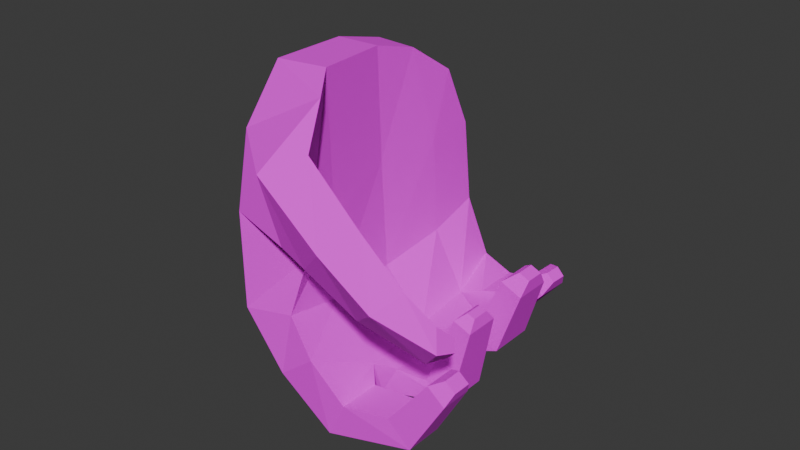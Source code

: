 # Source: hand_grip.blend  (saved by Blender 4.5.90; exported with 4.5.12 LTS)
import bpy
from mathutils import Matrix  # noqa: F401  (used for matrix-valued properties, if any)

bpy.ops.wm.read_factory_settings(use_empty=True)
scene = bpy.context.scene
scene.name = 'Scene'

# ---- collections
col_collection = bpy.data.collections.new('Collection'); scene.collection.children.link(col_collection)

# ---- images (referenced by path relative to the original .blend; pixels are not part of the script)
import os
ASSET_DIR = os.environ.get("B2B_ASSET_DIR", "")  # directory of the original .blend (textures are referenced by path, not embedded)
HERE = os.path.dirname(os.path.abspath(__file__))  # packed textures are extracted next to this script under _unpacked/

def load_image(name, relpath, width, height, colorspace="sRGB"):
    """Load a texture the original file referenced (path relative to the .blend, or extracted next to this script)."""
    p = next((c for c in (os.path.join(HERE, relpath), os.path.join(ASSET_DIR, relpath)) if relpath and os.path.exists(c)), "")
    if p:
        img = bpy.data.images.load(p, check_existing=True)
        img.name = name
    else:  # same state as the original file: an image datablock whose file is absent (Cycles renders it pink)
        img = bpy.data.images.new(name, width, height)
        img.source = "FILE"
        img.filepath = "//" + (relpath or name)
    img.colorspace_settings.name = colorspace
    return img
img_hand_png = load_image('hand.png', 'hand.png', 1024, 1024, 'sRGB')

# ---- materials (node trees are filled in below, after node groups)
mat_material = bpy.data.materials.new('Material')
mat_material.alpha_threshold = 0.0
mat_material.roughness = 0.5
mat_material.line_color = (0.0, 0.0, 0.0, 1.0)

# ---- material node trees
mat_material.use_nodes = True; mat_material.node_tree.nodes.clear()
_N = mat_material.node_tree.nodes; _L = mat_material.node_tree.links
n0 = _N.new('ShaderNodeOutputMaterial'); n0.name = 'Material Output'; n0.location = (200, 100)
n1 = _N.new('ShaderNodeBsdfPrincipled'); n1.name = 'Principled BSDF'; n1.location = (-200, 100)
n1.inputs[2].default_value = 1.0
n1.inputs[3].default_value = 1.45
n2 = _N.new('ShaderNodeTexImage'); n2.name = 'Image Texture'; n2.location = (-490, 80)
n2.image = img_hand_png
n2.interpolation = 'Closest'
_L.new(n1.outputs[0], n0.inputs[0])
_L.new(n2.outputs[0], n1.inputs[0])
n0.is_active_output = True

# ---- world
world_world = bpy.data.worlds.new('World'); scene.world = world_world
world_world.use_nodes = True; world_world.node_tree.nodes.clear()
_N = world_world.node_tree.nodes; _L = world_world.node_tree.links
n0 = _N.new('ShaderNodeOutputWorld'); n0.name = 'World Output'; n0.location = (200, 100)
n1 = _N.new('ShaderNodeBackground'); n1.name = 'Background'; n1.location = (-200, 100)
n1.inputs[0].default_value = (0.05088, 0.05088, 0.05088, 1.0)
_L.new(n1.outputs[0], n0.inputs[0])
n0.is_active_output = True
world_world.color = (0.05088, 0.05088, 0.05088)
world_world.sun_shadow_jitter_overblur = 0.0

# ---- meshes
me_cube = bpy.data.meshes.new('Cube')
me_cube.from_pydata([(3.224, 0.08906, 0.2247), (3.142, 0.09016, -0.2023), (2.437, -0.2829, 0.2092), (2.262, -0.2868, -0.1556), (1.375, 0.05771, 0.2247), (1.415, 0.06089, -0.2023), (-0.7082, -0.3145, 0.1722), (0.493, -0.2705, -0.1468), (3.395, 0.1319, 0.1285), (3.645, 0.1273, 4.24e-09), (3.602, 0.1126, -0.1091), (0.4564, -0.3226, -0.0732), (0.4983, -0.3432, 1.382e-08), (0.1028, -0.3425, 0.1221), (2.464, -0.3588, 0.1251), (2.45, -0.3596, 1.382e-08), (2.394, -0.3389, -0.08204), (0.7345, 0.1037, 0.1285), (0.9677, 0.09861, 5.145e-10), (1.139, 0.09111, -0.1091), (-3.681, 0.07729, 0.1955), (-4.282, 0.1065, 0.1955), (-4.282, 0.1065, 0.1434), (-3.681, 0.07729, 0.1434), (-3.824, 0.04568, 0.09851), (-3.837, 0.04521, 0.04236), (-3.142, 0.02782, 0.09822), (-3.154, 0.02735, 0.04207), (-4.261, 0.03276, -0.004557), (-4.261, 0.03276, -0.06549), (-3.46, 0.009836, -0.004557), (-3.46, 0.009836, -0.06549), (-3.299, 0.07762, -0.1599), (-2.839, 0.04805, -0.1608), (-3.197, 0.07829, -0.1086), (-2.737, 0.04871, -0.1095), (1.702, -0.04037, -0.1957), (0.9424, -0.1742, -0.1852), (4.296, -0.01393, 0.2282), (3.297, -0.1672, 0.2297), (1.118, -0.09057, 0.1954), (2.119, -0.006686, 0.2182), (2.88, -0.1905, -0.1941), (3.687, -0.04037, -0.2048), (5.61, -0.006316, -0.1257), (4.791, -0.1814, -0.1174), (5.713, 0.002921, 1.382e-08), (5.172, -0.1814, 1.382e-08), (5.57, 0.008164, 0.125), (4.972, -0.1807, 0.1265), (1.062, -0.1703, -0.1085), (1.945, -0.01393, -0.112), (1.469, -0.1703, 1.382e-08), (2.357, 0.004165, 1.382e-08), (1.381, -0.1132, 0.1236), (2.119, 0.006065, 0.125), (1.753, 0.1858, 0.139), (-2.301, 0.1837, 0.1401), (-2.301, 0.1837, 0.2017), (1.753, 0.1858, 0.2087), (-1.497, 0.141, 0.2017), (0.6079, 0.1336, 0.2087), (-1.496, 0.141, 0.1401), (0.608, 0.1336, 0.139), (0.1274, 0.1208, 0.02329), (-1.285, 0.1312, 0.03266), (-2.326, 0.1595, 0.03306), (1.207, 0.1656, 0.02314), (1.206, 0.1653, 0.1058), (-2.308, 0.1602, 0.1033), (-1.267, 0.1319, 0.1029), (0.1257, 0.1205, 0.106), (0.8941, 0.1454, -0.08058), (-2.688, 0.125, -0.07681), (-2.688, 0.125, -0.002144), (0.8941, 0.1454, -0.002687), (-1.805, 0.09595, -0.002144), (-0.08479, 0.1048, -0.002687), (-1.805, 0.09595, -0.07681), (-0.08479, 0.1048, -0.08058), (-0.04358, 0.08457, -0.1103), (-1.151, 0.08239, -0.1117), (-1.281, 0.08323, -0.1764), (-0.04358, 0.08457, -0.1872), (-1.493, 0.1259, -0.1752), (0.9393, 0.1253, -0.1872), (-1.364, 0.125, -0.1105), (0.9393, 0.1253, -0.1103), (0.04955, -0.2439, 0.2833), (-1.126, -0.2537, 0.2292), (0.3713, -0.1338, 0.2603), (-0.7366, -0.1214, 0.2115), (-2.508, -0.1469, 0.2977), (-3.202, -0.1597, 0.242), (-0.8587, -0.111, 0.2697), (-2.015, -0.12, 0.213), (-5.711, -0.004732, 0.2468), (-5.497, -0.0349, 0.2288), (-4.528, 0.02573, 0.2229), (-4.314, -0.00444, 0.2049), (-5.788, 0.005418, 0.2164), (-5.669, -0.01136, 0.2064), (-5.264, 0.01877, 0.2061), (-5.145, 0.001993, 0.196), (-4.31, 0.0707, 0.1848), (-4.665, 0.08791, 0.1848), (-4.664, 0.08791, 0.1541), (-4.31, 0.0707, 0.1541), (-3.865, 0.02742, 0.08466), (-3.871, 0.02718, 0.05658), (-3.554, 0.02018, 0.08451), (-3.561, 0.01994, 0.05644), (-4.486, 0.01137, -0.01979), (-4.486, 0.01137, -0.05026), (-4.086, -9.184e-05, -0.01979), (-4.086, -9.184e-05, -0.05026), (-3.685, 0.05888, -0.1457), (-3.455, 0.04409, -0.1461), (-3.634, 0.05921, -0.1201), (-3.404, 0.04443, -0.1205), (-3.286, -0.05677, 0.2146), (-2.658, -0.04191, 0.2596), (-4.106, -0.06839, 0.288), (-4.736, -0.08331, 0.2438)], [], [(2, 39, 90, 88), (14, 2, 6, 13), (55, 41, 4, 17), (37, 42, 3, 7), (49, 39, 2, 14), (58, 57, 22, 21), (82, 81, 35, 33), (74, 73, 29, 28), (66, 65, 27, 25), (42, 45, 16, 3), (45, 47, 15, 16), (47, 49, 14, 15), (36, 51, 19, 5), (51, 53, 18, 19), (53, 55, 17, 18), (3, 16, 11, 7), (16, 15, 12, 11), (15, 14, 13, 12), (34, 32, 116, 118), (60, 58, 21, 20), (62, 60, 20, 23), (57, 62, 23, 22), (25, 27, 111, 109), (70, 69, 24, 26), (69, 66, 25, 24), (65, 70, 26, 27), (31, 30, 114, 115), (76, 74, 28, 30), (78, 76, 30, 31), (73, 78, 31, 29), (23, 20, 104, 107), (84, 82, 33, 32), (86, 84, 32, 34), (81, 86, 34, 35), (12, 13, 54, 52), (52, 54, 55, 53), (11, 12, 52, 50), (50, 52, 53, 51), (7, 11, 50, 37), (37, 50, 51, 36), (9, 8, 48, 46), (46, 48, 49, 47), (10, 9, 46, 44), (44, 46, 47, 45), (1, 10, 44, 43), (43, 44, 45, 42), (8, 0, 38, 48), (48, 38, 39, 49), (5, 1, 43, 36), (36, 43, 42, 37), (13, 6, 40, 54), (54, 40, 41, 55), (0, 4, 41, 38), (38, 41, 40, 39), (8, 17, 63, 56), (56, 63, 62, 57), (17, 4, 61, 63), (63, 61, 60, 62), (4, 0, 59, 61), (61, 59, 58, 60), (0, 8, 56, 59), (59, 56, 57, 58), (18, 17, 71, 64), (64, 71, 70, 65), (8, 9, 67, 68), (68, 67, 66, 69), (17, 8, 68, 71), (71, 68, 69, 70), (9, 18, 64, 67), (67, 64, 65, 66), (10, 19, 79, 72), (72, 79, 78, 73), (19, 18, 77, 79), (79, 77, 76, 78), (18, 9, 75, 77), (77, 75, 74, 76), (9, 10, 72, 75), (75, 72, 73, 74), (19, 10, 87, 80), (80, 87, 86, 81), (10, 1, 85, 87), (87, 85, 84, 86), (1, 5, 83, 85), (85, 83, 82, 84), (5, 19, 80, 83), (83, 80, 81, 82), (89, 88, 92, 93), (39, 40, 91, 90), (6, 2, 88, 89), (40, 6, 89, 91), (121, 120, 99, 98), (90, 91, 95, 94), (88, 90, 94, 92), (91, 89, 93, 95), (99, 97, 101, 103), (122, 121, 98, 96), (120, 123, 97, 99), (123, 122, 96, 97), (102, 103, 101, 100), (97, 96, 100, 101), (98, 99, 103, 102), (96, 98, 102, 100), (107, 104, 105, 106), (111, 110, 108, 109), (115, 114, 112, 113), (117, 119, 118, 116), (22, 23, 107, 106), (29, 31, 115, 113), (26, 24, 108, 110), (33, 35, 119, 117), (30, 28, 112, 114), (35, 34, 118, 119), (20, 21, 105, 104), (24, 25, 109, 108), (21, 22, 106, 105), (28, 29, 113, 112), (27, 26, 110, 111), (32, 33, 117, 116), (93, 92, 122, 123), (95, 93, 123, 120), (92, 94, 121, 122), (94, 95, 120, 121)])
_uv = me_cube.uv_layers.new(name='UVMap')
_uv.uv.foreach_set('vector', [0.1249, 0.8875, 0.1249, 0.8875, 0.1249, 0.8875, 0.1249, 0.8875, 0.1249, 0.8875, 0.1249, 0.8875, 0.1249, 0.8875, 0.1249, 0.8875, 0.1249, 0.8875, 0.1249, 0.8875, 0.1249, 0.8875, 0.1249, 0.8875, 0.1249, 0.8875, 0.1249, 0.8875, 0.1249, 0.8875, 0.1249, 0.8875, 0.1249, 0.8875, 0.1249, 0.8875, 0.1249, 0.8875, 0.1249, 0.8875, 0.1249, 0.8875, 0.1249, 0.8875, 0.1249, 0.8875, 0.1249, 0.8875, 0.1249, 0.8875, 0.1249, 0.8875, 0.1249, 0.8875, 0.1249, 0.8875, 0.1249, 0.8875, 0.1249, 0.8875, 0.1249, 0.8875, 0.1249, 0.8875, 0.1249, 0.8875, 0.1249, 0.8875, 0.1249, 0.8875, 0.1249, 0.8875, 0.1249, 0.8875, 0.1249, 0.8875, 0.1249, 0.8875, 0.1249, 0.8875, 0.1249, 0.8875, 0.1249, 0.8875, 0.1249, 0.8875, 0.1249, 0.8875, 0.1249, 0.8875, 0.1249, 0.8875, 0.1249, 0.8875, 0.1249, 0.8875, 0.1249, 0.8875, 0.1249, 0.8875, 0.1249, 0.8875, 0.1249, 0.8875, 0.1249, 0.8875, 0.1249, 0.8875, 0.1249, 0.8875, 0.1249, 0.8875, 0.1249, 0.8875, 0.1249, 0.8875, 0.1249, 0.8875, 0.1249, 0.8875, 0.1249, 0.8875, 0.1249, 0.8875, 0.1249, 0.8875, 0.1249, 0.8875, 0.1249, 0.8875, 0.1249, 0.8875, 0.1249, 0.8875, 0.1249, 0.8875, 0.1249, 0.8875, 0.1249, 0.8875, 0.1249, 0.8875, 0.1249, 0.8875, 0.1249, 0.8875, 0.1249, 0.8875, 0.1249, 0.8875, 0.1249, 0.8875, 0.1249, 0.8875, 0.1249, 0.8875, 0.1249, 0.8875, 0.1249, 0.8875, 0.1249, 0.8875, 0.1249, 0.8875, 0.1249, 0.8875, 0.1249, 0.8875, 0.1249, 0.8875, 0.1249, 0.8875, 0.1249, 0.8875, 0.1249, 0.8875, 0.1249, 0.8875, 0.1249, 0.8875, 0.1249, 0.8875, 0.1249, 0.8875, 0.1249, 0.8875, 0.1249, 0.8875, 0.1249, 0.8875, 0.1249, 0.8875, 0.1249, 0.8875, 0.1249, 0.8875, 0.1249, 0.8875, 0.1249, 0.8875, 0.1249, 0.8875, 0.1249, 0.8875, 0.1249, 0.8875, 0.1249, 0.8875, 0.1249, 0.8875, 0.1249, 0.8875, 0.1249, 0.8875, 0.1249, 0.8875, 0.1249, 0.8875, 0.1249, 0.8875, 0.1249, 0.8875, 0.1249, 0.8875, 0.1249, 0.8875, 0.1249, 0.8875, 0.1249, 0.8875, 0.1249, 0.8875, 0.1249, 0.8875, 0.1249, 0.8875, 0.1249, 0.8875, 0.1249, 0.8875, 0.1249, 0.8875, 0.1249, 0.8875, 0.1249, 0.8875, 0.1249, 0.8875, 0.1249, 0.8875, 0.1249, 0.8875, 0.1249, 0.8875, 0.1249, 0.8875, 0.1249, 0.8875, 0.1249, 0.8875, 0.1249, 0.8875, 0.1249, 0.8875, 0.1249, 0.8875, 0.1249, 0.8875, 0.1249, 0.8875, 0.1249, 0.8875, 0.1249, 0.8875, 0.1249, 0.8875, 0.1249, 0.8875, 0.1249, 0.8875, 0.1249, 0.8875, 0.1249, 0.8875, 0.1249, 0.8875, 0.1249, 0.8875, 0.1249, 0.8875, 0.1249, 0.8875, 0.1249, 0.8875, 0.1249, 0.8875, 0.1249, 0.8875, 0.1249, 0.8875, 0.1249, 0.8875, 0.1249, 0.8875, 0.1249, 0.8875, 0.1249, 0.8875, 0.1249, 0.8875, 0.1249, 0.8875, 0.1249, 0.8875, 0.1249, 0.8875, 0.1249, 0.8875, 0.1249, 0.8875, 0.1249, 0.8875, 0.1249, 0.8875, 0.1249, 0.8875, 0.1249, 0.8875, 0.1249, 0.8875, 0.1249, 0.8875, 0.1249, 0.8875, 0.1249, 0.8875, 0.1249, 0.8875, 0.1249, 0.8875, 0.1249, 0.8875, 0.1249, 0.8875, 0.1249, 0.8875, 0.1249, 0.8875, 0.1249, 0.8875, 0.1249, 0.8875, 0.1249, 0.8875, 0.1249, 0.8875, 0.1249, 0.8875, 0.1249, 0.8875, 0.1249, 0.8875, 0.1249, 0.8875, 0.1249, 0.8875, 0.1249, 0.8875, 0.1249, 0.8875, 0.1249, 0.8875, 0.1249, 0.8875, 0.1249, 0.8875, 0.1249, 0.8875, 0.1249, 0.8875, 0.1249, 0.8875, 0.1249, 0.8875, 0.1249, 0.8875, 0.1249, 0.8875, 0.1249, 0.8875, 0.1249, 0.8875, 0.1249, 0.8875, 0.1249, 0.8875, 0.1249, 0.8875, 0.1249, 0.8875, 0.1249, 0.8875, 0.1249, 0.8875, 0.1249, 0.8875, 0.1249, 0.8875, 0.1249, 0.8875, 0.1249, 0.8875, 0.1249, 0.8875, 0.1249, 0.8875, 0.1249, 0.8875, 0.1249, 0.8875, 0.1249, 0.8875, 0.1249, 0.8875, 0.1249, 0.8875, 0.1249, 0.8875, 0.1249, 0.8875, 0.1249, 0.8875, 0.1249, 0.8875, 0.1249, 0.8875, 0.1249, 0.8875, 0.1249, 0.8875, 0.1249, 0.8875, 0.1249, 0.8875, 0.1249, 0.8875, 0.1249, 0.8875, 0.1249, 0.8875, 0.1249, 0.8875, 0.1249, 0.8875, 0.1249, 0.8875, 0.1249, 0.8875, 0.1249, 0.8875, 0.1249, 0.8875, 0.1249, 0.8875, 0.1249, 0.8875, 0.1249, 0.8875, 0.1249, 0.8875, 0.1249, 0.8875, 0.1249, 0.8875, 0.1249, 0.8875, 0.1249, 0.8875, 0.1249, 0.8875, 0.1249, 0.8875, 0.1249, 0.8875, 0.1249, 0.8875, 0.1249, 0.8875, 0.1249, 0.8875, 0.1249, 0.8875, 0.1249, 0.8875, 0.1249, 0.8875, 0.1249, 0.8875, 0.1249, 0.8875, 0.1249, 0.8875, 0.1249, 0.8875, 0.1249, 0.8875, 0.1249, 0.8875, 0.1249, 0.8875, 0.1249, 0.8875, 0.1249, 0.8875, 0.1249, 0.8875, 0.1249, 0.8875, 0.1249, 0.8875, 0.1249, 0.8875, 0.1249, 0.8875, 0.1249, 0.8875, 0.1249, 0.8875, 0.1249, 0.8875, 0.1249, 0.8875, 0.1249, 0.8875, 0.1249, 0.8875, 0.1249, 0.8875, 0.1249, 0.8875, 0.1249, 0.8875, 0.1249, 0.8875, 0.1249, 0.8875, 0.1249, 0.8875, 0.1249, 0.8875, 0.1249, 0.8875, 0.1249, 0.8875, 0.1249, 0.8875, 0.1249, 0.8875, 0.1249, 0.8875, 0.1249, 0.8875, 0.1249, 0.8875, 0.1249, 0.8875, 0.1249, 0.8875, 0.1249, 0.8875, 0.1249, 0.8875, 0.1249, 0.8875, 0.1249, 0.8875, 0.1249, 0.8875, 0.1249, 0.8875, 0.1249, 0.8875, 0.1249, 0.8875, 0.1249, 0.8875, 0.1249, 0.8875, 0.1249, 0.8875, 0.1249, 0.8875, 0.1249, 0.8875, 0.1249, 0.8875, 0.1249, 0.8875, 0.1249, 0.8875, 0.1249, 0.8875, 0.1249, 0.8875, 0.1249, 0.8875, 0.1249, 0.8875, 0.1249, 0.8875, 0.1249, 0.8875, 0.1249, 0.8875, 0.1249, 0.8875, 0.1249, 0.8875, 0.1249, 0.8875, 0.1249, 0.8875, 0.1249, 0.8875, 0.1249, 0.8875, 0.1249, 0.8875, 0.1249, 0.8875, 0.1249, 0.8875, 0.1249, 0.8875, 0.1249, 0.8875, 0.1249, 0.8875, 0.1249, 0.8875, 0.1249, 0.8875, 0.1249, 0.8875, 0.1249, 0.8875, 0.1249, 0.8875, 0.1249, 0.8875, 0.1249, 0.8875, 0.1249, 0.8875, 0.1249, 0.8875, 0.1249, 0.8875, 0.1249, 0.8875, 0.1249, 0.8875, 0.1249, 0.8875, 0.1249, 0.8875, 0.1249, 0.8875, 0.1249, 0.8875, 0.1249, 0.8875, 0.1249, 0.8875, 0.1249, 0.8875, 0.1249, 0.8875, 0.1249, 0.8875, 0.1249, 0.8875, 0.1249, 0.8875, 0.1249, 0.8875, 0.1249, 0.8875, 0.1249, 0.8875, 0.1249, 0.8875, 0.1249, 0.8875, 0.1249, 0.8875, 0.1249, 0.8875, 0.1249, 0.8875, 0.1249, 0.8875, 0.1249, 0.8875, 0.1249, 0.8875, 0.1249, 0.8875, 0.1249, 0.8875, 0.1249, 0.8875, 0.1249, 0.8875, 0.1249, 0.8875, 0.1249, 0.8875, 0.1249, 0.8875, 0.1249, 0.8875, 0.1249, 0.8875, 0.1249, 0.8875, 0.1249, 0.8875, 0.1249, 0.8875, 0.1249, 0.8875, 0.1249, 0.8875, 0.1249, 0.8875, 0.1249, 0.8875, 0.1249, 0.8875, 0.1249, 0.8875, 0.1249, 0.8875, 0.1249, 0.8875, 0.1249, 0.8875, 0.1249, 0.8875, 0.1249, 0.8875, 0.1249, 0.8875, 0.1249, 0.8875, 0.1249, 0.8875, 0.1249, 0.8875, 0.1249, 0.8875, 0.1249, 0.8875, 0.1249, 0.8875, 0.1249, 0.8875, 0.1249, 0.8875, 0.1249, 0.8875, 0.1249, 0.8875, 0.1249, 0.8875, 0.1249, 0.8875, 0.1249, 0.8875, 0.1249, 0.8875, 0.1249, 0.8875, 0.1249, 0.8875, 0.1249, 0.8875, 0.1249, 0.8875, 0.1249, 0.8875, 0.1249, 0.8875, 0.1249, 0.8875, 0.1249, 0.8875, 0.1249, 0.8875, 0.1249, 0.8875, 0.1249, 0.8875, 0.1249, 0.8875, 0.1249, 0.8875, 0.1249, 0.8875, 0.1249, 0.8875, 0.1249, 0.8875, 0.1249, 0.8875, 0.1249, 0.8875, 0.1249, 0.8875, 0.1249, 0.8875, 0.1249, 0.8875, 0.1249, 0.8875, 0.1249, 0.8875, 0.1249, 0.8875, 0.1249, 0.8875, 0.1249, 0.8875, 0.1249, 0.8875, 0.1249, 0.8875, 0.1249, 0.8875, 0.1249, 0.8875, 0.1249, 0.8875, 0.1249, 0.8875, 0.1249, 0.8875, 0.1249, 0.8875, 0.1249, 0.8875, 0.1249, 0.8875, 0.1249, 0.8875, 0.1249, 0.8875, 0.1249, 0.8875, 0.1249, 0.8875, 0.1249, 0.8875, 0.1249, 0.8875, 0.1249, 0.8875, 0.1249, 0.8875, 0.1249, 0.8875, 0.1249, 0.8875, 0.1249, 0.8875, 0.1249, 0.8875, 0.1249, 0.8875, 0.1249, 0.8875, 0.1249, 0.8875, 0.1249, 0.8875, 0.1249, 0.8875, 0.1249, 0.8875, 0.1249, 0.8875, 0.1249, 0.8875, 0.1249, 0.8875, 0.1249, 0.8875, 0.1249, 0.8875, 0.1249, 0.8875, 0.1249, 0.8875, 0.1249, 0.8875, 0.1249, 0.8875, 0.1249, 0.8875, 0.1249, 0.8875, 0.1249, 0.8875, 0.1249, 0.8875, 0.1249, 0.8875, 0.1249, 0.8875, 0.1249, 0.8875, 0.1249, 0.8875, 0.1249, 0.8875, 0.1249, 0.8875, 0.1249, 0.8875, 0.1249, 0.8875, 0.1249, 0.8875, 0.1249, 0.8875, 0.1249, 0.8875, 0.1249, 0.8875, 0.1249, 0.8875, 0.1249, 0.8875, 0.1249, 0.8875, 0.1249, 0.8875, 0.1249, 0.8875, 0.1249, 0.8875, 0.1249, 0.8875, 0.1249, 0.8875, 0.1249, 0.8875, 0.1249, 0.8875, 0.1249, 0.8875, 0.1249, 0.8875, 0.1249, 0.8875, 0.1249, 0.8875, 0.1249, 0.8875, 0.1249, 0.8875, 0.1249, 0.8875, 0.1249, 0.8875])
me_cube.materials.append(mat_material)
me_cube.use_mirror_vertex_groups = False
me_cube.update()

# ---- objects
ob_cube = bpy.data.objects.new('Cube', me_cube)

# ---- transforms, parenting, visibility, modifiers, constraints
ob_cube.location = (1.863e-09, -2.22e-16, 3.844e-16)
ob_cube.rotation_euler = (7.854, -3.383, -1.555e-07)
ob_cube.scale = (0.007484, 0.2, 0.2)
ob_cube.lock_rotations_4d = False
ob_cube.empty_display_type = 'ARROWS'
ob_cube.lineart.crease_threshold = 0.0

# ---- collection membership
col_collection.objects.link(ob_cube)

# ---- scene / render settings (as saved in the file)
scene.frame_start = 1; scene.frame_end = 250; scene.frame_set(1)
scene.render.engine = 'BLENDER_EEVEE_NEXT'
bpy.context.view_layer.update()

# ---- added for rendering (the .blend has no active camera and no usable light): camera, sun
cam_auto = bpy.data.cameras.new('AutoCamera')
cam_auto.lens = 50.0
cam_auto.sensor_width = 36.0
cam_auto.clip_end = 1000.0
ob_auto_camera = bpy.data.objects.new('AutoCamera', cam_auto)
scene.collection.objects.link(ob_auto_camera)
ob_auto_camera.location = (0.181163, -0.231346, 0.164976)
ob_auto_camera.rotation_euler = (1.09748, -7.21219e-08, 0.694738)
scene.camera = ob_auto_camera
light_auto_sun = bpy.data.lights.new('AutoSun', 'SUN')
light_auto_sun.energy = 3.0
light_auto_sun.angle = 0.0523599
ob_auto_sun = bpy.data.objects.new('AutoSun', light_auto_sun)
scene.collection.objects.link(ob_auto_sun)
ob_auto_sun.rotation_euler = (0.872665, 0.174533, 0.523599)
bpy.context.view_layer.update()
